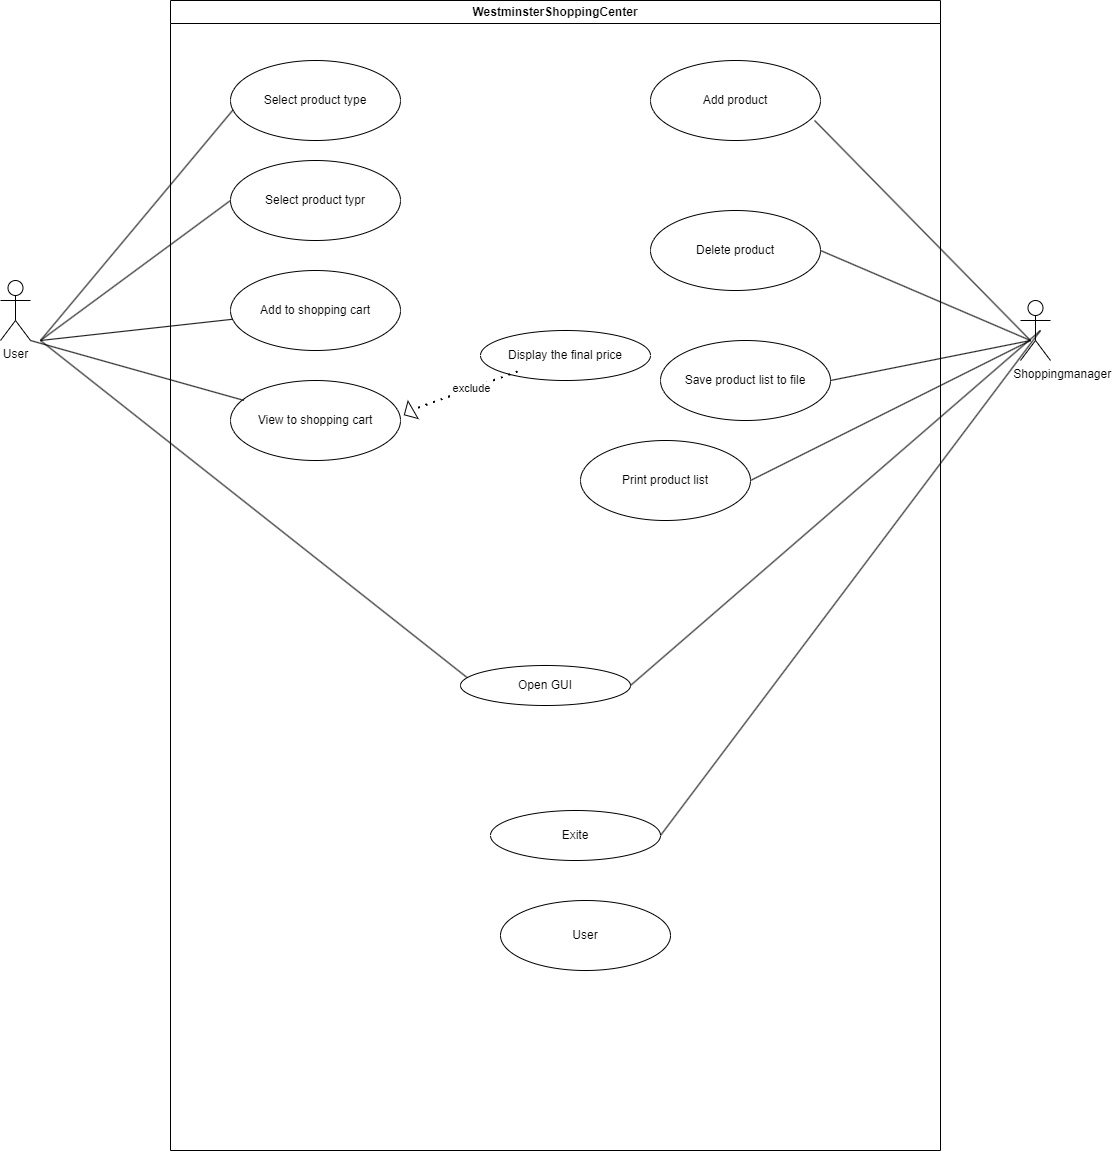

The diagram above was exported from draw.io. Its source (the exported page's mxGraphModel, read from the mxfile embedded in the PNG):
<mxGraphModel dx="3247" dy="2687" grid="1" gridSize="10" guides="1" tooltips="1" connect="1" arrows="1" fold="1" page="1" pageScale="1" pageWidth="850" pageHeight="1100" math="0" shadow="0">
  <root>
    <mxCell id="0" />
    <mxCell id="1" parent="0" />
    <mxCell id="352S53T0HrtFIZhjRrWq-1" value="User" style="shape=umlActor;verticalLabelPosition=bottom;verticalAlign=top;html=1;outlineConnect=0;" vertex="1" parent="1">
      <mxGeometry x="80" y="260" width="30" height="60" as="geometry" />
    </mxCell>
    <mxCell id="352S53T0HrtFIZhjRrWq-4" value="&lt;span style=&quot;white-space: pre;&quot;&gt;&#09;&lt;/span&gt;&lt;span style=&quot;white-space: pre;&quot;&gt;&#09;&lt;/span&gt;Shoppingmanager" style="shape=umlActor;verticalLabelPosition=bottom;verticalAlign=top;html=1;outlineConnect=0;" vertex="1" parent="1">
      <mxGeometry x="1100" y="280" width="30" height="60" as="geometry" />
    </mxCell>
    <mxCell id="352S53T0HrtFIZhjRrWq-8" value="Select product type" style="ellipse;whiteSpace=wrap;html=1;" vertex="1" parent="1">
      <mxGeometry x="310" y="40" width="170" height="80" as="geometry" />
    </mxCell>
    <mxCell id="352S53T0HrtFIZhjRrWq-10" value="Select product typr" style="ellipse;whiteSpace=wrap;html=1;" vertex="1" parent="1">
      <mxGeometry x="310" y="140" width="170" height="80" as="geometry" />
    </mxCell>
    <mxCell id="352S53T0HrtFIZhjRrWq-11" value="Add to shopping cart" style="ellipse;whiteSpace=wrap;html=1;" vertex="1" parent="1">
      <mxGeometry x="310" y="250" width="170" height="80" as="geometry" />
    </mxCell>
    <mxCell id="352S53T0HrtFIZhjRrWq-12" value="View to shopping cart" style="ellipse;whiteSpace=wrap;html=1;" vertex="1" parent="1">
      <mxGeometry x="310" y="360" width="170" height="80" as="geometry" />
    </mxCell>
    <mxCell id="352S53T0HrtFIZhjRrWq-15" value="Display the final price" style="ellipse;whiteSpace=wrap;html=1;" vertex="1" parent="1">
      <mxGeometry x="560" y="310" width="170" height="50" as="geometry" />
    </mxCell>
    <mxCell id="352S53T0HrtFIZhjRrWq-16" value="" style="endArrow=none;dashed=1;html=1;dashPattern=1 3;strokeWidth=2;rounded=0;" edge="1" parent="1">
      <mxGeometry width="50" height="50" relative="1" as="geometry">
        <mxPoint x="490" y="390" as="sourcePoint" />
        <mxPoint x="600" y="350" as="targetPoint" />
      </mxGeometry>
    </mxCell>
    <mxCell id="352S53T0HrtFIZhjRrWq-57" value="exclude" style="edgeLabel;html=1;align=center;verticalAlign=middle;resizable=0;points=[];" vertex="1" connectable="0" parent="352S53T0HrtFIZhjRrWq-16">
      <mxGeometry x="0.0955" y="1" relative="1" as="geometry">
        <mxPoint as="offset" />
      </mxGeometry>
    </mxCell>
    <mxCell id="352S53T0HrtFIZhjRrWq-31" value="" style="endArrow=none;html=1;rounded=0;entryX=1;entryY=1;entryDx=0;entryDy=0;entryPerimeter=0;exitX=0.079;exitY=0.249;exitDx=0;exitDy=0;exitPerimeter=0;" edge="1" parent="1" source="352S53T0HrtFIZhjRrWq-12" target="352S53T0HrtFIZhjRrWq-1">
      <mxGeometry width="50" height="50" relative="1" as="geometry">
        <mxPoint x="400" y="400" as="sourcePoint" />
        <mxPoint x="450" y="350" as="targetPoint" />
      </mxGeometry>
    </mxCell>
    <mxCell id="352S53T0HrtFIZhjRrWq-32" value="" style="endArrow=none;html=1;rounded=0;" edge="1" parent="1" source="352S53T0HrtFIZhjRrWq-11">
      <mxGeometry width="50" height="50" relative="1" as="geometry">
        <mxPoint x="323" y="365" as="sourcePoint" />
        <mxPoint x="120" y="320" as="targetPoint" />
      </mxGeometry>
    </mxCell>
    <mxCell id="352S53T0HrtFIZhjRrWq-33" value="" style="endArrow=none;html=1;rounded=0;exitX=0.048;exitY=0.332;exitDx=0;exitDy=0;exitPerimeter=0;" edge="1" parent="1" source="352S53T0HrtFIZhjRrWq-13">
      <mxGeometry width="50" height="50" relative="1" as="geometry">
        <mxPoint x="343" y="400" as="sourcePoint" />
        <mxPoint x="120" y="320" as="targetPoint" />
      </mxGeometry>
    </mxCell>
    <mxCell id="352S53T0HrtFIZhjRrWq-35" value="" style="endArrow=none;html=1;rounded=0;exitX=0;exitY=0.5;exitDx=0;exitDy=0;" edge="1" parent="1" source="352S53T0HrtFIZhjRrWq-10">
      <mxGeometry width="50" height="50" relative="1" as="geometry">
        <mxPoint x="363" y="420" as="sourcePoint" />
        <mxPoint x="120" y="320" as="targetPoint" />
      </mxGeometry>
    </mxCell>
    <mxCell id="352S53T0HrtFIZhjRrWq-36" value="" style="endArrow=none;html=1;rounded=0;exitX=0.016;exitY=0.615;exitDx=0;exitDy=0;exitPerimeter=0;" edge="1" parent="1" source="352S53T0HrtFIZhjRrWq-8">
      <mxGeometry width="50" height="50" relative="1" as="geometry">
        <mxPoint x="373" y="430" as="sourcePoint" />
        <mxPoint x="120" y="320" as="targetPoint" />
      </mxGeometry>
    </mxCell>
    <mxCell id="352S53T0HrtFIZhjRrWq-39" value="Add product" style="ellipse;whiteSpace=wrap;html=1;" vertex="1" parent="1">
      <mxGeometry x="730" y="40" width="170" height="80" as="geometry" />
    </mxCell>
    <mxCell id="352S53T0HrtFIZhjRrWq-40" value="Delete product" style="ellipse;whiteSpace=wrap;html=1;" vertex="1" parent="1">
      <mxGeometry x="730" y="190" width="170" height="80" as="geometry" />
    </mxCell>
    <mxCell id="352S53T0HrtFIZhjRrWq-41" value="Save product list to file" style="ellipse;whiteSpace=wrap;html=1;" vertex="1" parent="1">
      <mxGeometry x="740" y="320" width="170" height="80" as="geometry" />
    </mxCell>
    <mxCell id="352S53T0HrtFIZhjRrWq-44" value="" style="endArrow=none;html=1;rounded=0;exitX=1;exitY=0.5;exitDx=0;exitDy=0;" edge="1" parent="1" source="352S53T0HrtFIZhjRrWq-41">
      <mxGeometry width="50" height="50" relative="1" as="geometry">
        <mxPoint x="1060" y="370" as="sourcePoint" />
        <mxPoint x="1110" y="320" as="targetPoint" />
      </mxGeometry>
    </mxCell>
    <mxCell id="352S53T0HrtFIZhjRrWq-45" value="" style="endArrow=none;html=1;rounded=0;exitX=1;exitY=0.5;exitDx=0;exitDy=0;" edge="1" parent="1" source="352S53T0HrtFIZhjRrWq-40">
      <mxGeometry width="50" height="50" relative="1" as="geometry">
        <mxPoint x="920" y="370" as="sourcePoint" />
        <mxPoint x="1110" y="320" as="targetPoint" />
      </mxGeometry>
    </mxCell>
    <mxCell id="352S53T0HrtFIZhjRrWq-46" value="" style="endArrow=none;html=1;rounded=0;exitX=1;exitY=0.5;exitDx=0;exitDy=0;" edge="1" parent="1" source="352S53T0HrtFIZhjRrWq-42">
      <mxGeometry width="50" height="50" relative="1" as="geometry">
        <mxPoint x="930" y="380" as="sourcePoint" />
        <mxPoint x="1110" y="320" as="targetPoint" />
      </mxGeometry>
    </mxCell>
    <mxCell id="352S53T0HrtFIZhjRrWq-47" value="" style="endArrow=none;html=1;rounded=0;exitX=0.965;exitY=0.749;exitDx=0;exitDy=0;exitPerimeter=0;" edge="1" parent="1" source="352S53T0HrtFIZhjRrWq-39">
      <mxGeometry width="50" height="50" relative="1" as="geometry">
        <mxPoint x="940" y="390" as="sourcePoint" />
        <mxPoint x="1110" y="320" as="targetPoint" />
      </mxGeometry>
    </mxCell>
    <mxCell id="352S53T0HrtFIZhjRrWq-52" value="WestminsterShoppingCenter" style="swimlane;whiteSpace=wrap;html=1;" vertex="1" parent="1">
      <mxGeometry x="250" y="-20" width="770" height="1150" as="geometry" />
    </mxCell>
    <mxCell id="352S53T0HrtFIZhjRrWq-13" value="Open GUI" style="ellipse;whiteSpace=wrap;html=1;" vertex="1" parent="352S53T0HrtFIZhjRrWq-52">
      <mxGeometry x="290" y="665" width="170" height="40" as="geometry" />
    </mxCell>
    <mxCell id="352S53T0HrtFIZhjRrWq-14" value="Exite" style="ellipse;whiteSpace=wrap;html=1;" vertex="1" parent="352S53T0HrtFIZhjRrWq-52">
      <mxGeometry x="320" y="810" width="170" height="50" as="geometry" />
    </mxCell>
    <mxCell id="352S53T0HrtFIZhjRrWq-55" value="" style="endArrow=none;html=1;rounded=0;entryX=1;entryY=0.5;entryDx=0;entryDy=0;" edge="1" parent="352S53T0HrtFIZhjRrWq-52" target="352S53T0HrtFIZhjRrWq-13">
      <mxGeometry width="50" height="50" relative="1" as="geometry">
        <mxPoint x="870" y="330" as="sourcePoint" />
        <mxPoint x="240" y="450" as="targetPoint" />
      </mxGeometry>
    </mxCell>
    <mxCell id="352S53T0HrtFIZhjRrWq-42" value="Print product list" style="ellipse;whiteSpace=wrap;html=1;" vertex="1" parent="352S53T0HrtFIZhjRrWq-52">
      <mxGeometry x="410" y="440" width="170" height="80" as="geometry" />
    </mxCell>
    <mxCell id="352S53T0HrtFIZhjRrWq-56" value="" style="endArrow=none;html=1;rounded=0;entryX=1;entryY=0.5;entryDx=0;entryDy=0;" edge="1" parent="352S53T0HrtFIZhjRrWq-52" target="352S53T0HrtFIZhjRrWq-14">
      <mxGeometry width="50" height="50" relative="1" as="geometry">
        <mxPoint x="870" y="330" as="sourcePoint" />
        <mxPoint x="510" y="825" as="targetPoint" />
      </mxGeometry>
    </mxCell>
    <mxCell id="352S53T0HrtFIZhjRrWq-58" value="User" style="ellipse;whiteSpace=wrap;html=1;" vertex="1" parent="352S53T0HrtFIZhjRrWq-52">
      <mxGeometry x="330" y="900" width="170" height="70" as="geometry" />
    </mxCell>
    <mxCell id="352S53T0HrtFIZhjRrWq-59" value="" style="triangle;whiteSpace=wrap;html=1;rotation=-210;" vertex="1" parent="352S53T0HrtFIZhjRrWq-52">
      <mxGeometry x="233.17" y="401.83" width="10" height="20" as="geometry" />
    </mxCell>
  </root>
</mxGraphModel>